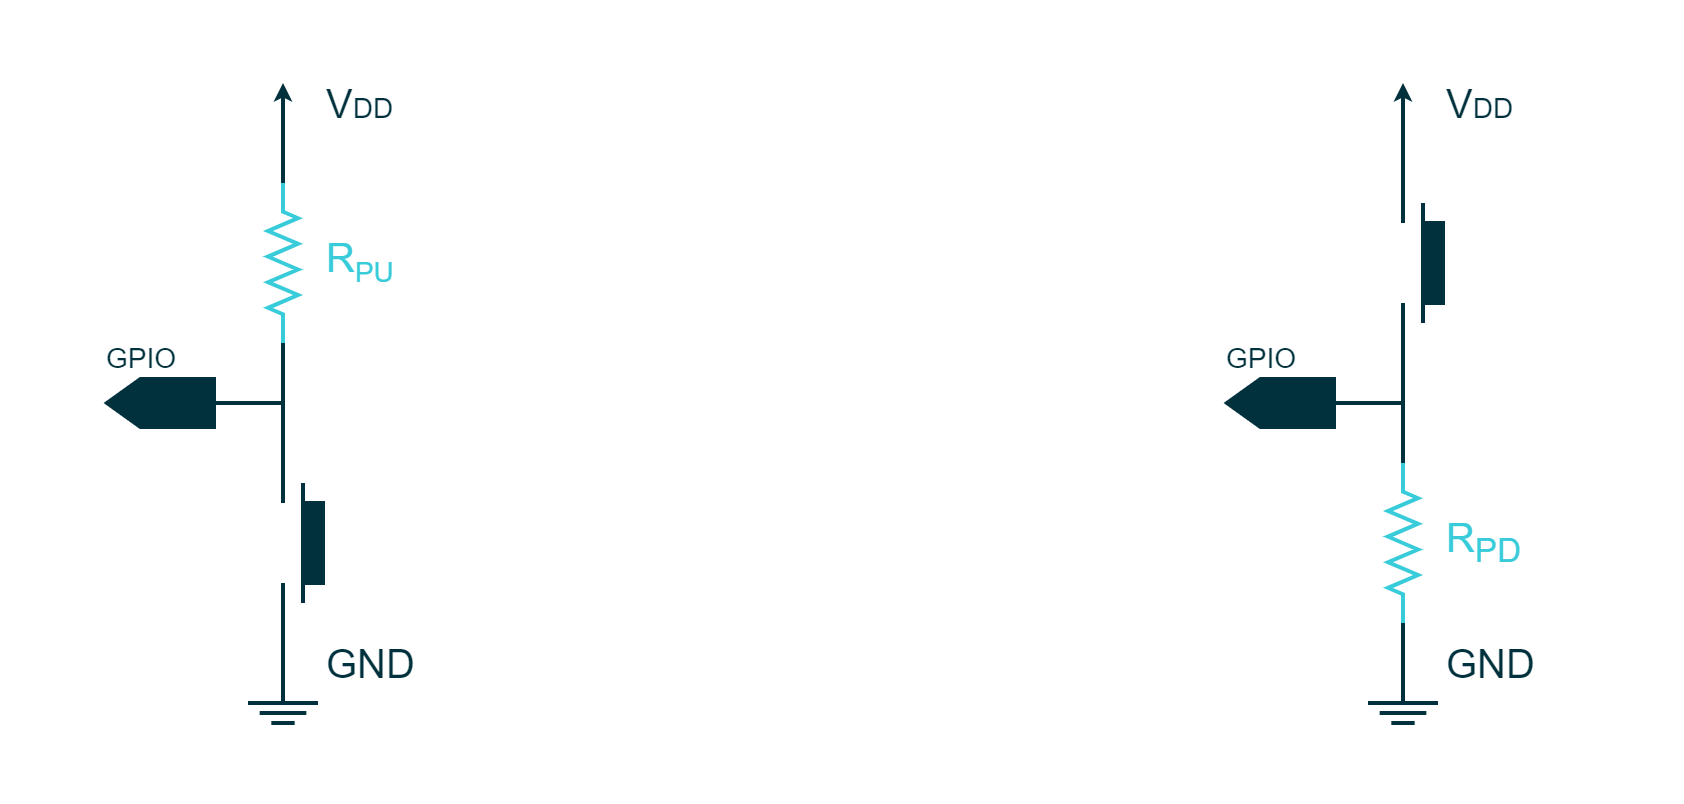

The diagram above was exported from draw.io. Its source (the exported page's mxGraphModel, read from the mxfile embedded in the PNG):
<mxGraphModel dx="859" dy="999" grid="1" gridSize="10" guides="1" tooltips="1" connect="1" arrows="1" fold="1" page="1" pageScale="1" pageWidth="850" pageHeight="1100" math="0" shadow="0">
  <root>
    <mxCell id="0" />
    <mxCell id="1" parent="0" />
    <mxCell id="1SA-XkJekGDyi_XEOL-d-89" value="" style="rounded=0;whiteSpace=wrap;html=1;strokeColor=none;strokeWidth=2;fontFamily=Arial;fontSize=20;fontColor=#FFFFFF;fillColor=#FFFFFF;opacity=0;" parent="1" vertex="1">
      <mxGeometry x="1080" y="320" width="840" height="400" as="geometry" />
    </mxCell>
    <mxCell id="1SA-XkJekGDyi_XEOL-d-5" value="" style="verticalLabelPosition=bottom;shadow=0;dashed=0;align=center;fillColor=#38CBDA;html=1;verticalAlign=top;strokeWidth=2;shape=mxgraph.electrical.resistors.resistor_2;fontSize=16;fontColor=#FFFFFF;strokeColor=#38CBDA;rotation=90;fontFamily=Arial;" parent="1" vertex="1">
      <mxGeometry x="1180" y="442.5" width="80" height="15" as="geometry" />
    </mxCell>
    <mxCell id="1SA-XkJekGDyi_XEOL-d-7" value="" style="endArrow=none;html=1;strokeColor=#00313C;strokeWidth=2;fontSize=5;fontColor=#101820;endFill=0;endSize=4;startArrow=none;startFill=0;startSize=4;fontFamily=Arial;rounded=0;fillColor=#00313C;" parent="1" edge="1">
      <mxGeometry width="50" height="50" relative="1" as="geometry">
        <mxPoint x="1220" y="610" as="sourcePoint" />
        <mxPoint x="1230" y="670" as="targetPoint" />
        <Array as="points">
          <mxPoint x="1220" y="670" />
        </Array>
      </mxGeometry>
    </mxCell>
    <mxCell id="1SA-XkJekGDyi_XEOL-d-34" value="&lt;div style=&quot;text-align: center; font-size: 14px;&quot;&gt;&lt;font color=&quot;#00313c&quot; style=&quot;font-size: 14px;&quot;&gt;GPIO&lt;/font&gt;&lt;/div&gt;" style="rounded=0;whiteSpace=wrap;html=1;strokeColor=none;strokeWidth=2;fillColor=none;fontColor=#4DB182;align=left;fontSize=14;fontFamily=Arial;" parent="1" vertex="1">
      <mxGeometry x="1130" y="490" width="44" height="16.75" as="geometry" />
    </mxCell>
    <mxCell id="1SA-XkJekGDyi_XEOL-d-39" value="" style="endArrow=none;html=1;rounded=0;strokeColor=#00313C;strokeWidth=2;fontFamily=Arial;fontSize=20;fontColor=#101820;fillColor=#00313C;" parent="1" edge="1">
      <mxGeometry width="50" height="50" relative="1" as="geometry">
        <mxPoint x="1230" y="620" as="sourcePoint" />
        <mxPoint x="1230" y="560" as="targetPoint" />
      </mxGeometry>
    </mxCell>
    <mxCell id="1SA-XkJekGDyi_XEOL-d-40" value="" style="endArrow=none;html=1;rounded=0;strokeColor=#00313C;strokeWidth=2;fontFamily=Arial;fontSize=20;fontColor=#101820;fillColor=#00313C;" parent="1" edge="1">
      <mxGeometry width="50" height="50" relative="1" as="geometry">
        <mxPoint x="1220" y="570" as="sourcePoint" />
        <mxPoint x="1180" y="520" as="targetPoint" />
        <Array as="points">
          <mxPoint x="1220" y="520" />
        </Array>
      </mxGeometry>
    </mxCell>
    <mxCell id="1SA-XkJekGDyi_XEOL-d-41" value="" style="rounded=0;whiteSpace=wrap;html=1;strokeColor=#00313C;strokeWidth=2;fontFamily=Arial;fontSize=20;fontColor=#FFFFFF;fillColor=#00313C;" parent="1" vertex="1">
      <mxGeometry x="1230" y="570" width="10" height="40" as="geometry" />
    </mxCell>
    <mxCell id="1SA-XkJekGDyi_XEOL-d-42" value="" style="endArrow=none;html=1;rounded=0;strokeColor=#00313C;strokeWidth=2;fontFamily=Arial;fontSize=20;fontColor=#101820;fillColor=#00313C;" parent="1" edge="1">
      <mxGeometry width="50" height="50" relative="1" as="geometry">
        <mxPoint x="1180" y="520" as="sourcePoint" />
        <mxPoint x="1220" y="490" as="targetPoint" />
        <Array as="points">
          <mxPoint x="1220" y="520" />
        </Array>
      </mxGeometry>
    </mxCell>
    <mxCell id="1SA-XkJekGDyi_XEOL-d-43" value="" style="endArrow=none;html=1;rounded=0;strokeColor=#00313C;strokeWidth=2;fontFamily=Arial;fontSize=20;fontColor=#101820;fillColor=#00313C;entryX=0;entryY=0.5;entryDx=0;entryDy=0;entryPerimeter=0;endFill=0;startArrow=classic;startFill=1;endSize=3;startSize=3;" parent="1" target="1SA-XkJekGDyi_XEOL-d-5" edge="1">
      <mxGeometry width="50" height="50" relative="1" as="geometry">
        <mxPoint x="1220" y="360" as="sourcePoint" />
        <mxPoint x="1230" y="480" as="targetPoint" />
      </mxGeometry>
    </mxCell>
    <mxCell id="1SA-XkJekGDyi_XEOL-d-44" value="&lt;font color=&quot;#38cbda&quot;&gt;R&lt;sub style=&quot;&quot;&gt;&lt;font style=&quot;font-size: 14px;&quot;&gt;PU&lt;/font&gt;&lt;/sub&gt;&lt;/font&gt;" style="rounded=0;whiteSpace=wrap;html=1;strokeColor=none;strokeWidth=2;fontFamily=Arial;fontSize=20;fontColor=#00313C;fillColor=none;align=left;" parent="1" vertex="1">
      <mxGeometry x="1240" y="440" width="50" height="20" as="geometry" />
    </mxCell>
    <mxCell id="1SA-XkJekGDyi_XEOL-d-45" value="GND" style="rounded=0;whiteSpace=wrap;html=1;strokeColor=none;strokeWidth=2;fontFamily=Arial;fontSize=20;fontColor=#00313C;fillColor=none;align=left;" parent="1" vertex="1">
      <mxGeometry x="1240" y="640" width="50" height="20" as="geometry" />
    </mxCell>
    <mxCell id="1SA-XkJekGDyi_XEOL-d-58" value="" style="group" parent="1" vertex="1" connectable="0">
      <mxGeometry x="1202.5" y="670" width="35" height="10" as="geometry" />
    </mxCell>
    <mxCell id="1SA-XkJekGDyi_XEOL-d-59" value="" style="endArrow=none;html=1;rounded=0;strokeColor=#00313C;strokeWidth=2;fontFamily=Arial;fontSize=20;fontColor=#101820;fillColor=#00313C;" parent="1SA-XkJekGDyi_XEOL-d-58" edge="1">
      <mxGeometry width="50" height="50" relative="1" as="geometry">
        <mxPoint as="sourcePoint" />
        <mxPoint x="35" as="targetPoint" />
      </mxGeometry>
    </mxCell>
    <mxCell id="1SA-XkJekGDyi_XEOL-d-60" value="" style="endArrow=none;html=1;rounded=0;strokeColor=#00313C;strokeWidth=2;fontFamily=Arial;fontSize=20;fontColor=#101820;fillColor=#00313C;" parent="1SA-XkJekGDyi_XEOL-d-58" edge="1">
      <mxGeometry width="50" height="50" relative="1" as="geometry">
        <mxPoint x="5.833333333333334" y="5" as="sourcePoint" />
        <mxPoint x="29.166666666666668" y="5" as="targetPoint" />
      </mxGeometry>
    </mxCell>
    <mxCell id="1SA-XkJekGDyi_XEOL-d-61" value="" style="endArrow=none;html=1;rounded=0;strokeColor=#00313C;strokeWidth=2;fontFamily=Arial;fontSize=20;fontColor=#101820;fillColor=#00313C;" parent="1SA-XkJekGDyi_XEOL-d-58" edge="1">
      <mxGeometry width="50" height="50" relative="1" as="geometry">
        <mxPoint x="11.666666666666668" y="10" as="sourcePoint" />
        <mxPoint x="23.333333333333336" y="10" as="targetPoint" />
      </mxGeometry>
    </mxCell>
    <mxCell id="1SA-XkJekGDyi_XEOL-d-33" value="&lt;div style=&quot;text-align: left&quot;&gt;&lt;br&gt;&lt;/div&gt;" style="shape=offPageConnector;whiteSpace=wrap;html=1;rotation=90;strokeWidth=2;strokeColor=#00313C;size=0.3130841121495327;fontColor=#FFFFFF;align=left;comic=0;fillColor=#00313C;rounded=0;fontFamily=Arial;" parent="1" vertex="1">
      <mxGeometry x="1146.75" y="493.25" width="24" height="53.5" as="geometry" />
    </mxCell>
    <mxCell id="1SA-XkJekGDyi_XEOL-d-72" value="V&lt;font style=&quot;font-size: 14px;&quot;&gt;DD&lt;/font&gt;" style="rounded=0;whiteSpace=wrap;html=1;strokeColor=none;strokeWidth=2;fontFamily=Arial;fontSize=20;fontColor=#00313C;fillColor=none;align=left;" parent="1" vertex="1">
      <mxGeometry x="1240" y="360" width="50" height="20" as="geometry" />
    </mxCell>
    <mxCell id="1SA-XkJekGDyi_XEOL-d-73" value="" style="verticalLabelPosition=bottom;shadow=0;dashed=0;align=center;fillColor=#38CBDA;html=1;verticalAlign=top;strokeWidth=2;shape=mxgraph.electrical.resistors.resistor_2;fontSize=16;fontColor=#FFFFFF;strokeColor=#38CBDA;rotation=90;fontFamily=Arial;" parent="1" vertex="1">
      <mxGeometry x="1740" y="582.5" width="80" height="15" as="geometry" />
    </mxCell>
    <mxCell id="1SA-XkJekGDyi_XEOL-d-74" value="" style="endArrow=none;html=1;strokeColor=#00313C;strokeWidth=2;fontSize=5;fontColor=#101820;endFill=0;endSize=4;startArrow=none;startFill=0;startSize=4;fontFamily=Arial;rounded=0;fillColor=#00313C;exitX=1;exitY=0.5;exitDx=0;exitDy=0;exitPerimeter=0;" parent="1" source="1SA-XkJekGDyi_XEOL-d-73" edge="1">
      <mxGeometry width="50" height="50" relative="1" as="geometry">
        <mxPoint x="1780" y="610" as="sourcePoint" />
        <mxPoint x="1790" y="670" as="targetPoint" />
        <Array as="points">
          <mxPoint x="1780" y="670" />
        </Array>
      </mxGeometry>
    </mxCell>
    <mxCell id="1SA-XkJekGDyi_XEOL-d-75" value="&lt;div style=&quot;text-align: center; font-size: 14px;&quot;&gt;&lt;font color=&quot;#00313c&quot; style=&quot;font-size: 14px;&quot;&gt;GPIO&lt;/font&gt;&lt;/div&gt;" style="rounded=0;whiteSpace=wrap;html=1;strokeColor=none;strokeWidth=2;fillColor=none;fontColor=#4DB182;align=left;fontSize=14;fontFamily=Arial;" parent="1" vertex="1">
      <mxGeometry x="1690" y="490" width="44" height="16.75" as="geometry" />
    </mxCell>
    <mxCell id="1SA-XkJekGDyi_XEOL-d-76" value="" style="endArrow=none;html=1;rounded=0;strokeColor=#00313C;strokeWidth=2;fontFamily=Arial;fontSize=20;fontColor=#101820;fillColor=#00313C;" parent="1" edge="1">
      <mxGeometry width="50" height="50" relative="1" as="geometry">
        <mxPoint x="1790" y="480" as="sourcePoint" />
        <mxPoint x="1790" y="420" as="targetPoint" />
      </mxGeometry>
    </mxCell>
    <mxCell id="1SA-XkJekGDyi_XEOL-d-77" value="" style="endArrow=none;html=1;rounded=0;strokeColor=#00313C;strokeWidth=2;fontFamily=Arial;fontSize=20;fontColor=#101820;fillColor=#00313C;exitX=0;exitY=0.5;exitDx=0;exitDy=0;exitPerimeter=0;" parent="1" source="1SA-XkJekGDyi_XEOL-d-73" edge="1">
      <mxGeometry width="50" height="50" relative="1" as="geometry">
        <mxPoint x="1780" y="570" as="sourcePoint" />
        <mxPoint x="1740" y="520" as="targetPoint" />
        <Array as="points">
          <mxPoint x="1780" y="520" />
        </Array>
      </mxGeometry>
    </mxCell>
    <mxCell id="1SA-XkJekGDyi_XEOL-d-78" value="" style="rounded=0;whiteSpace=wrap;html=1;strokeColor=#00313C;strokeWidth=2;fontFamily=Arial;fontSize=20;fontColor=#FFFFFF;fillColor=#00313C;" parent="1" vertex="1">
      <mxGeometry x="1790" y="430" width="10" height="40" as="geometry" />
    </mxCell>
    <mxCell id="1SA-XkJekGDyi_XEOL-d-79" value="" style="endArrow=none;html=1;rounded=0;strokeColor=#00313C;strokeWidth=2;fontFamily=Arial;fontSize=20;fontColor=#101820;fillColor=#00313C;" parent="1" edge="1">
      <mxGeometry width="50" height="50" relative="1" as="geometry">
        <mxPoint x="1740" y="520" as="sourcePoint" />
        <mxPoint x="1780" y="470" as="targetPoint" />
        <Array as="points">
          <mxPoint x="1780" y="520" />
        </Array>
      </mxGeometry>
    </mxCell>
    <mxCell id="1SA-XkJekGDyi_XEOL-d-80" value="" style="endArrow=none;html=1;rounded=0;strokeColor=#00313C;strokeWidth=2;fontFamily=Arial;fontSize=20;fontColor=#101820;fillColor=#00313C;endFill=0;startArrow=classic;startFill=1;endSize=3;startSize=3;" parent="1" edge="1">
      <mxGeometry width="50" height="50" relative="1" as="geometry">
        <mxPoint x="1780" y="360" as="sourcePoint" />
        <mxPoint x="1780" y="430" as="targetPoint" />
      </mxGeometry>
    </mxCell>
    <mxCell id="1SA-XkJekGDyi_XEOL-d-81" value="&lt;font color=&quot;#38cbda&quot;&gt;R&lt;sub style=&quot;&quot;&gt;PD&lt;/sub&gt;&lt;/font&gt;" style="rounded=0;whiteSpace=wrap;html=1;strokeColor=none;strokeWidth=2;fontFamily=Arial;fontSize=20;fontColor=#00313C;fillColor=none;align=left;" parent="1" vertex="1">
      <mxGeometry x="1800" y="580" width="50" height="20" as="geometry" />
    </mxCell>
    <mxCell id="1SA-XkJekGDyi_XEOL-d-82" value="GND" style="rounded=0;whiteSpace=wrap;html=1;strokeColor=none;strokeWidth=2;fontFamily=Arial;fontSize=20;fontColor=#00313C;fillColor=none;align=left;" parent="1" vertex="1">
      <mxGeometry x="1800" y="640" width="50" height="20" as="geometry" />
    </mxCell>
    <mxCell id="1SA-XkJekGDyi_XEOL-d-83" value="" style="group" parent="1" vertex="1" connectable="0">
      <mxGeometry x="1762.5" y="670" width="35" height="10" as="geometry" />
    </mxCell>
    <mxCell id="1SA-XkJekGDyi_XEOL-d-84" value="" style="endArrow=none;html=1;rounded=0;strokeColor=#00313C;strokeWidth=2;fontFamily=Arial;fontSize=20;fontColor=#101820;fillColor=#00313C;" parent="1SA-XkJekGDyi_XEOL-d-83" edge="1">
      <mxGeometry width="50" height="50" relative="1" as="geometry">
        <mxPoint as="sourcePoint" />
        <mxPoint x="35" as="targetPoint" />
      </mxGeometry>
    </mxCell>
    <mxCell id="1SA-XkJekGDyi_XEOL-d-85" value="" style="endArrow=none;html=1;rounded=0;strokeColor=#00313C;strokeWidth=2;fontFamily=Arial;fontSize=20;fontColor=#101820;fillColor=#00313C;" parent="1SA-XkJekGDyi_XEOL-d-83" edge="1">
      <mxGeometry width="50" height="50" relative="1" as="geometry">
        <mxPoint x="5.833333333333334" y="5" as="sourcePoint" />
        <mxPoint x="29.166666666666668" y="5" as="targetPoint" />
      </mxGeometry>
    </mxCell>
    <mxCell id="1SA-XkJekGDyi_XEOL-d-86" value="" style="endArrow=none;html=1;rounded=0;strokeColor=#00313C;strokeWidth=2;fontFamily=Arial;fontSize=20;fontColor=#101820;fillColor=#00313C;" parent="1SA-XkJekGDyi_XEOL-d-83" edge="1">
      <mxGeometry width="50" height="50" relative="1" as="geometry">
        <mxPoint x="11.666666666666668" y="10" as="sourcePoint" />
        <mxPoint x="23.333333333333336" y="10" as="targetPoint" />
      </mxGeometry>
    </mxCell>
    <mxCell id="1SA-XkJekGDyi_XEOL-d-87" value="&lt;div style=&quot;text-align: left&quot;&gt;&lt;br&gt;&lt;/div&gt;" style="shape=offPageConnector;whiteSpace=wrap;html=1;rotation=90;strokeWidth=2;strokeColor=#00313C;size=0.3130841121495327;fontColor=#FFFFFF;align=left;comic=0;fillColor=#00313C;rounded=0;fontFamily=Arial;" parent="1" vertex="1">
      <mxGeometry x="1706.75" y="493.25" width="24" height="53.5" as="geometry" />
    </mxCell>
    <mxCell id="1SA-XkJekGDyi_XEOL-d-88" value="V&lt;font style=&quot;font-size: 14px;&quot;&gt;DD&lt;/font&gt;" style="rounded=0;whiteSpace=wrap;html=1;strokeColor=none;strokeWidth=2;fontFamily=Arial;fontSize=20;fontColor=#00313C;fillColor=none;align=left;" parent="1" vertex="1">
      <mxGeometry x="1800" y="360" width="50" height="20" as="geometry" />
    </mxCell>
  </root>
</mxGraphModel>